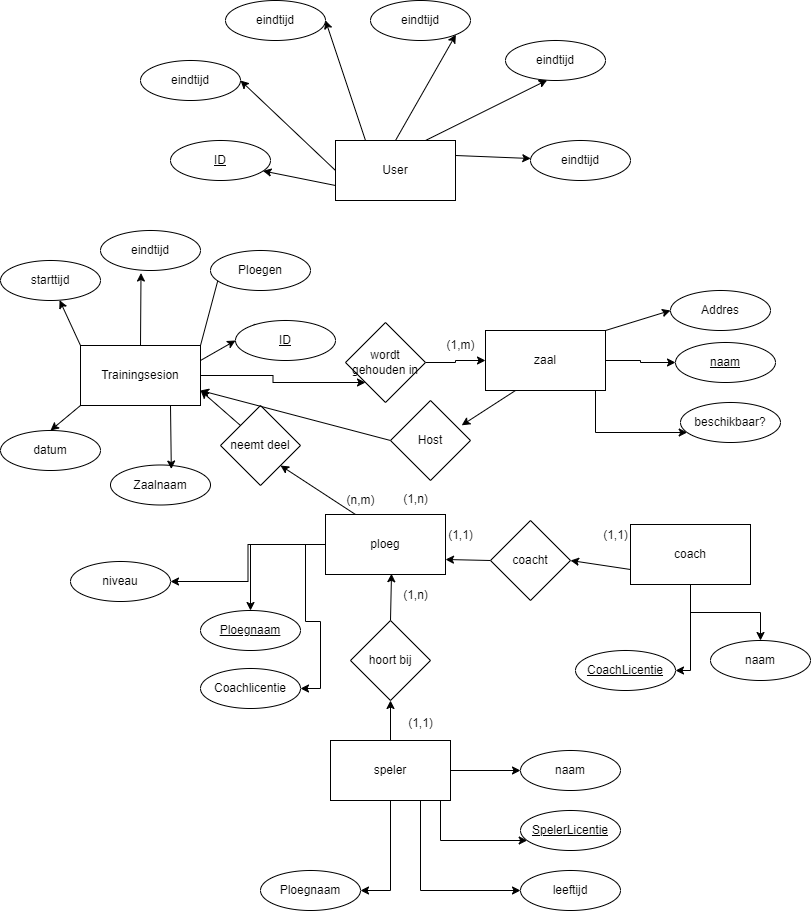

The diagram above was exported from draw.io. Its source (the exported page's mxGraphModel, read from the mxfile embedded in the PNG):
<mxGraphModel dx="918" dy="611" grid="1" gridSize="10" guides="1" tooltips="1" connect="1" arrows="1" fold="1" page="1" pageScale="1" pageWidth="827" pageHeight="1169" math="0" shadow="0">
  <root>
    <mxCell id="0" />
    <mxCell id="1" parent="0" />
    <mxCell id="VvVT3xu38Tis8UkaqFeF-38" style="edgeStyle=orthogonalEdgeStyle;rounded=0;orthogonalLoop=1;jettySize=auto;html=1;entryX=1;entryY=0.5;entryDx=0;entryDy=0;" parent="1" source="VvVT3xu38Tis8UkaqFeF-1" target="VvVT3xu38Tis8UkaqFeF-37" edge="1">
      <mxGeometry relative="1" as="geometry" />
    </mxCell>
    <mxCell id="VvVT3xu38Tis8UkaqFeF-39" style="edgeStyle=orthogonalEdgeStyle;rounded=0;orthogonalLoop=1;jettySize=auto;html=1;" parent="1" source="VvVT3xu38Tis8UkaqFeF-1" target="VvVT3xu38Tis8UkaqFeF-35" edge="1">
      <mxGeometry relative="1" as="geometry" />
    </mxCell>
    <mxCell id="VvVT3xu38Tis8UkaqFeF-40" style="edgeStyle=orthogonalEdgeStyle;rounded=0;orthogonalLoop=1;jettySize=auto;html=1;entryX=1;entryY=0.5;entryDx=0;entryDy=0;" parent="1" source="VvVT3xu38Tis8UkaqFeF-1" target="VvVT3xu38Tis8UkaqFeF-36" edge="1">
      <mxGeometry relative="1" as="geometry" />
    </mxCell>
    <mxCell id="VvVT3xu38Tis8UkaqFeF-51" style="edgeStyle=orthogonalEdgeStyle;rounded=0;orthogonalLoop=1;jettySize=auto;html=1;entryX=0;entryY=1;entryDx=0;entryDy=0;exitX=1;exitY=0.5;exitDx=0;exitDy=0;" parent="1" source="7" target="VvVT3xu38Tis8UkaqFeF-42" edge="1">
      <mxGeometry relative="1" as="geometry" />
    </mxCell>
    <mxCell id="4" style="edgeStyle=none;html=1;exitX=0.25;exitY=0;exitDx=0;exitDy=0;entryX=1;entryY=1;entryDx=0;entryDy=0;" parent="1" source="VvVT3xu38Tis8UkaqFeF-1" target="3" edge="1">
      <mxGeometry relative="1" as="geometry" />
    </mxCell>
    <mxCell id="VvVT3xu38Tis8UkaqFeF-1" value="ploeg" style="whiteSpace=wrap;html=1;" parent="1" vertex="1">
      <mxGeometry x="335" y="594" width="120" height="60" as="geometry" />
    </mxCell>
    <mxCell id="41" style="edgeStyle=none;html=1;exitX=0.5;exitY=0;exitDx=0;exitDy=0;entryX=0.55;entryY=0.987;entryDx=0;entryDy=0;entryPerimeter=0;" parent="1" source="VvVT3xu38Tis8UkaqFeF-2" target="VvVT3xu38Tis8UkaqFeF-1" edge="1">
      <mxGeometry relative="1" as="geometry" />
    </mxCell>
    <mxCell id="VvVT3xu38Tis8UkaqFeF-2" value="hoort bij" style="rhombus;whiteSpace=wrap;html=1;" parent="1" vertex="1">
      <mxGeometry x="360" y="700" width="80" height="80" as="geometry" />
    </mxCell>
    <mxCell id="VvVT3xu38Tis8UkaqFeF-10" value="" style="edgeStyle=orthogonalEdgeStyle;rounded=0;orthogonalLoop=1;jettySize=auto;html=1;" parent="1" source="VvVT3xu38Tis8UkaqFeF-4" target="VvVT3xu38Tis8UkaqFeF-9" edge="1">
      <mxGeometry relative="1" as="geometry" />
    </mxCell>
    <mxCell id="VvVT3xu38Tis8UkaqFeF-12" style="edgeStyle=orthogonalEdgeStyle;rounded=0;orthogonalLoop=1;jettySize=auto;html=1;" parent="1" source="VvVT3xu38Tis8UkaqFeF-4" target="VvVT3xu38Tis8UkaqFeF-11" edge="1">
      <mxGeometry relative="1" as="geometry">
        <Array as="points">
          <mxPoint x="450" y="920" />
        </Array>
      </mxGeometry>
    </mxCell>
    <mxCell id="VvVT3xu38Tis8UkaqFeF-16" style="edgeStyle=orthogonalEdgeStyle;rounded=0;orthogonalLoop=1;jettySize=auto;html=1;" parent="1" source="VvVT3xu38Tis8UkaqFeF-4" target="VvVT3xu38Tis8UkaqFeF-13" edge="1">
      <mxGeometry relative="1" as="geometry">
        <Array as="points">
          <mxPoint x="430" y="970" />
        </Array>
      </mxGeometry>
    </mxCell>
    <mxCell id="VvVT3xu38Tis8UkaqFeF-19" style="edgeStyle=orthogonalEdgeStyle;rounded=0;orthogonalLoop=1;jettySize=auto;html=1;" parent="1" source="VvVT3xu38Tis8UkaqFeF-4" target="VvVT3xu38Tis8UkaqFeF-17" edge="1">
      <mxGeometry relative="1" as="geometry">
        <Array as="points">
          <mxPoint x="400" y="970" />
        </Array>
      </mxGeometry>
    </mxCell>
    <mxCell id="40" style="edgeStyle=none;html=1;exitX=0.5;exitY=0;exitDx=0;exitDy=0;entryX=0.5;entryY=1;entryDx=0;entryDy=0;" parent="1" source="VvVT3xu38Tis8UkaqFeF-4" target="VvVT3xu38Tis8UkaqFeF-2" edge="1">
      <mxGeometry relative="1" as="geometry" />
    </mxCell>
    <mxCell id="VvVT3xu38Tis8UkaqFeF-4" value="speler" style="whiteSpace=wrap;html=1;" parent="1" vertex="1">
      <mxGeometry x="340" y="820" width="120" height="60" as="geometry" />
    </mxCell>
    <mxCell id="VvVT3xu38Tis8UkaqFeF-6" value="(1,n)" style="text;html=1;align=center;verticalAlign=middle;resizable=0;points=[];autosize=1;strokeColor=none;fillColor=none;" parent="1" vertex="1">
      <mxGeometry x="400" y="660" width="50" height="30" as="geometry" />
    </mxCell>
    <mxCell id="VvVT3xu38Tis8UkaqFeF-8" value="(1,1)" style="text;html=1;align=center;verticalAlign=middle;resizable=0;points=[];autosize=1;strokeColor=none;fillColor=none;" parent="1" vertex="1">
      <mxGeometry x="405" y="788" width="50" height="30" as="geometry" />
    </mxCell>
    <mxCell id="VvVT3xu38Tis8UkaqFeF-9" value="naam" style="ellipse;whiteSpace=wrap;html=1;align=center;" parent="1" vertex="1">
      <mxGeometry x="530" y="830" width="100" height="40" as="geometry" />
    </mxCell>
    <mxCell id="VvVT3xu38Tis8UkaqFeF-11" value="SpelerLicentie" style="ellipse;whiteSpace=wrap;html=1;align=center;fontStyle=4" parent="1" vertex="1">
      <mxGeometry x="530" y="890" width="100" height="40" as="geometry" />
    </mxCell>
    <mxCell id="VvVT3xu38Tis8UkaqFeF-13" value="leeftijd" style="ellipse;whiteSpace=wrap;html=1;align=center;" parent="1" vertex="1">
      <mxGeometry x="530" y="950" width="100" height="40" as="geometry" />
    </mxCell>
    <mxCell id="VvVT3xu38Tis8UkaqFeF-17" value="Ploegnaam" style="ellipse;whiteSpace=wrap;html=1;align=center;" parent="1" vertex="1">
      <mxGeometry x="270" y="950" width="100" height="40" as="geometry" />
    </mxCell>
    <mxCell id="44" style="edgeStyle=none;html=1;exitX=0;exitY=0.5;exitDx=0;exitDy=0;entryX=1;entryY=0.75;entryDx=0;entryDy=0;" parent="1" source="VvVT3xu38Tis8UkaqFeF-20" target="VvVT3xu38Tis8UkaqFeF-1" edge="1">
      <mxGeometry relative="1" as="geometry" />
    </mxCell>
    <mxCell id="VvVT3xu38Tis8UkaqFeF-20" value="coacht" style="rhombus;whiteSpace=wrap;html=1;" parent="1" vertex="1">
      <mxGeometry x="500" y="600" width="80" height="80" as="geometry" />
    </mxCell>
    <mxCell id="VvVT3xu38Tis8UkaqFeF-23" value="" style="edgeStyle=orthogonalEdgeStyle;rounded=0;orthogonalLoop=1;jettySize=auto;html=1;" parent="1" source="VvVT3xu38Tis8UkaqFeF-27" target="VvVT3xu38Tis8UkaqFeF-29" edge="1">
      <mxGeometry relative="1" as="geometry" />
    </mxCell>
    <mxCell id="VvVT3xu38Tis8UkaqFeF-24" style="edgeStyle=orthogonalEdgeStyle;rounded=0;orthogonalLoop=1;jettySize=auto;html=1;" parent="1" source="VvVT3xu38Tis8UkaqFeF-27" target="VvVT3xu38Tis8UkaqFeF-30" edge="1">
      <mxGeometry relative="1" as="geometry">
        <Array as="points">
          <mxPoint x="700" y="750" />
        </Array>
      </mxGeometry>
    </mxCell>
    <mxCell id="43" style="edgeStyle=none;html=1;exitX=0;exitY=0.75;exitDx=0;exitDy=0;entryX=1;entryY=0.5;entryDx=0;entryDy=0;" parent="1" source="VvVT3xu38Tis8UkaqFeF-27" target="VvVT3xu38Tis8UkaqFeF-20" edge="1">
      <mxGeometry relative="1" as="geometry" />
    </mxCell>
    <mxCell id="VvVT3xu38Tis8UkaqFeF-27" value="coach" style="whiteSpace=wrap;html=1;" parent="1" vertex="1">
      <mxGeometry x="640" y="604" width="120" height="60" as="geometry" />
    </mxCell>
    <mxCell id="VvVT3xu38Tis8UkaqFeF-29" value="naam" style="ellipse;whiteSpace=wrap;html=1;align=center;" parent="1" vertex="1">
      <mxGeometry x="720" y="720" width="100" height="40" as="geometry" />
    </mxCell>
    <mxCell id="VvVT3xu38Tis8UkaqFeF-30" value="CoachLicentie" style="ellipse;whiteSpace=wrap;html=1;align=center;fontStyle=4" parent="1" vertex="1">
      <mxGeometry x="585" y="730" width="100" height="40" as="geometry" />
    </mxCell>
    <mxCell id="VvVT3xu38Tis8UkaqFeF-34" value="(1,1)" style="text;html=1;align=center;verticalAlign=middle;resizable=0;points=[];autosize=1;strokeColor=none;fillColor=none;" parent="1" vertex="1">
      <mxGeometry x="445" y="600" width="50" height="30" as="geometry" />
    </mxCell>
    <mxCell id="VvVT3xu38Tis8UkaqFeF-35" value="Ploegnaam" style="ellipse;whiteSpace=wrap;html=1;align=center;fontStyle=4" parent="1" vertex="1">
      <mxGeometry x="210" y="690" width="100" height="40" as="geometry" />
    </mxCell>
    <mxCell id="VvVT3xu38Tis8UkaqFeF-36" value="Coachlicentie" style="ellipse;whiteSpace=wrap;html=1;align=center;" parent="1" vertex="1">
      <mxGeometry x="210" y="748" width="100" height="40" as="geometry" />
    </mxCell>
    <mxCell id="VvVT3xu38Tis8UkaqFeF-37" value="niveau" style="ellipse;whiteSpace=wrap;html=1;align=center;" parent="1" vertex="1">
      <mxGeometry x="80" y="641" width="100" height="40" as="geometry" />
    </mxCell>
    <mxCell id="VvVT3xu38Tis8UkaqFeF-41" style="edgeStyle=orthogonalEdgeStyle;rounded=0;orthogonalLoop=1;jettySize=auto;html=1;" parent="1" source="VvVT3xu38Tis8UkaqFeF-42" target="VvVT3xu38Tis8UkaqFeF-46" edge="1">
      <mxGeometry relative="1" as="geometry" />
    </mxCell>
    <mxCell id="VvVT3xu38Tis8UkaqFeF-42" value="wordt gehouden in" style="rhombus;whiteSpace=wrap;html=1;" parent="1" vertex="1">
      <mxGeometry x="355" y="402" width="80" height="80" as="geometry" />
    </mxCell>
    <mxCell id="VvVT3xu38Tis8UkaqFeF-43" value="" style="edgeStyle=orthogonalEdgeStyle;rounded=0;orthogonalLoop=1;jettySize=auto;html=1;" parent="1" source="VvVT3xu38Tis8UkaqFeF-46" target="VvVT3xu38Tis8UkaqFeF-48" edge="1">
      <mxGeometry relative="1" as="geometry" />
    </mxCell>
    <mxCell id="VvVT3xu38Tis8UkaqFeF-44" style="edgeStyle=orthogonalEdgeStyle;rounded=0;orthogonalLoop=1;jettySize=auto;html=1;" parent="1" source="VvVT3xu38Tis8UkaqFeF-46" target="VvVT3xu38Tis8UkaqFeF-49" edge="1">
      <mxGeometry relative="1" as="geometry">
        <Array as="points">
          <mxPoint x="605" y="512" />
        </Array>
      </mxGeometry>
    </mxCell>
    <mxCell id="21" style="edgeStyle=none;html=1;exitX=1;exitY=0;exitDx=0;exitDy=0;entryX=0;entryY=0.5;entryDx=0;entryDy=0;" parent="1" source="VvVT3xu38Tis8UkaqFeF-46" target="11" edge="1">
      <mxGeometry relative="1" as="geometry" />
    </mxCell>
    <mxCell id="46" style="edgeStyle=none;html=1;exitX=0.25;exitY=1;exitDx=0;exitDy=0;entryX=0.89;entryY=0.31;entryDx=0;entryDy=0;entryPerimeter=0;" parent="1" source="VvVT3xu38Tis8UkaqFeF-46" target="45" edge="1">
      <mxGeometry relative="1" as="geometry" />
    </mxCell>
    <mxCell id="VvVT3xu38Tis8UkaqFeF-46" value="zaal" style="whiteSpace=wrap;html=1;" parent="1" vertex="1">
      <mxGeometry x="495" y="410" width="120" height="60" as="geometry" />
    </mxCell>
    <mxCell id="VvVT3xu38Tis8UkaqFeF-47" value="(1,m)" style="text;html=1;align=center;verticalAlign=middle;resizable=0;points=[];autosize=1;strokeColor=none;fillColor=none;" parent="1" vertex="1">
      <mxGeometry x="445" y="410" width="50" height="30" as="geometry" />
    </mxCell>
    <mxCell id="VvVT3xu38Tis8UkaqFeF-48" value="naam" style="ellipse;whiteSpace=wrap;html=1;align=center;fontStyle=4" parent="1" vertex="1">
      <mxGeometry x="685" y="422" width="100" height="40" as="geometry" />
    </mxCell>
    <mxCell id="VvVT3xu38Tis8UkaqFeF-49" value="beschikbaar?" style="ellipse;whiteSpace=wrap;html=1;align=center;" parent="1" vertex="1">
      <mxGeometry x="690" y="482" width="100" height="40" as="geometry" />
    </mxCell>
    <mxCell id="VvVT3xu38Tis8UkaqFeF-50" value="Zaalnaam" style="ellipse;whiteSpace=wrap;html=1;align=center;" parent="1" vertex="1">
      <mxGeometry x="120" y="544.5" width="100" height="40" as="geometry" />
    </mxCell>
    <mxCell id="VvVT3xu38Tis8UkaqFeF-52" value="(1,n)" style="text;html=1;align=center;verticalAlign=middle;resizable=0;points=[];autosize=1;strokeColor=none;fillColor=none;" parent="1" vertex="1">
      <mxGeometry x="400" y="564" width="50" height="30" as="geometry" />
    </mxCell>
    <mxCell id="8" style="edgeStyle=none;html=1;exitX=0;exitY=0;exitDx=0;exitDy=0;entryX=1;entryY=0.75;entryDx=0;entryDy=0;" parent="1" source="3" target="7" edge="1">
      <mxGeometry relative="1" as="geometry" />
    </mxCell>
    <mxCell id="3" value="neemt deel" style="rhombus;whiteSpace=wrap;html=1;" parent="1" vertex="1">
      <mxGeometry x="230" y="485" width="80" height="80" as="geometry" />
    </mxCell>
    <mxCell id="6" value="(n,m)&lt;br&gt;" style="text;html=1;align=center;verticalAlign=middle;resizable=0;points=[];autosize=1;strokeColor=none;fillColor=none;" parent="1" vertex="1">
      <mxGeometry x="345" y="565" width="50" height="30" as="geometry" />
    </mxCell>
    <mxCell id="16" style="edgeStyle=none;html=1;exitX=0;exitY=1;exitDx=0;exitDy=0;entryX=0.5;entryY=0;entryDx=0;entryDy=0;" parent="1" source="7" target="12" edge="1">
      <mxGeometry relative="1" as="geometry" />
    </mxCell>
    <mxCell id="17" style="html=1;exitX=0;exitY=0;exitDx=0;exitDy=0;" parent="1" source="7" target="13" edge="1">
      <mxGeometry relative="1" as="geometry" />
    </mxCell>
    <mxCell id="18" style="html=1;exitX=0.5;exitY=0;exitDx=0;exitDy=0;entryX=0.405;entryY=1.063;entryDx=0;entryDy=0;entryPerimeter=0;" parent="1" source="7" target="14" edge="1">
      <mxGeometry relative="1" as="geometry" />
    </mxCell>
    <mxCell id="19" style="edgeStyle=none;html=1;exitX=1;exitY=0;exitDx=0;exitDy=0;" parent="1" source="7" edge="1">
      <mxGeometry relative="1" as="geometry">
        <mxPoint x="230" y="350" as="targetPoint" />
      </mxGeometry>
    </mxCell>
    <mxCell id="20" style="edgeStyle=none;html=1;exitX=0.75;exitY=1;exitDx=0;exitDy=0;entryX=0.608;entryY=0.101;entryDx=0;entryDy=0;entryPerimeter=0;" parent="1" source="7" target="VvVT3xu38Tis8UkaqFeF-50" edge="1">
      <mxGeometry relative="1" as="geometry" />
    </mxCell>
    <mxCell id="38" style="edgeStyle=none;html=1;exitX=1;exitY=0.25;exitDx=0;exitDy=0;entryX=0;entryY=0.5;entryDx=0;entryDy=0;" parent="1" source="7" target="36" edge="1">
      <mxGeometry relative="1" as="geometry" />
    </mxCell>
    <mxCell id="7" value="Trainingsesion" style="whiteSpace=wrap;html=1;" parent="1" vertex="1">
      <mxGeometry x="90" y="425" width="120" height="60" as="geometry" />
    </mxCell>
    <mxCell id="VvVT3xu38Tis8UkaqFeF-28" value="(1,1)" style="text;html=1;align=center;verticalAlign=middle;resizable=0;points=[];autosize=1;strokeColor=none;fillColor=none;" parent="1" vertex="1">
      <mxGeometry x="600" y="600" width="50" height="30" as="geometry" />
    </mxCell>
    <mxCell id="11" value="Addres" style="ellipse;whiteSpace=wrap;html=1;align=center;" parent="1" vertex="1">
      <mxGeometry x="680" y="370" width="100" height="40" as="geometry" />
    </mxCell>
    <mxCell id="12" value="datum&lt;span style=&quot;color: rgba(0, 0, 0, 0); font-family: monospace; font-size: 0px; text-align: start;&quot;&gt;%3CmxGraphModel%3E%3Croot%3E%3CmxCell%20id%3D%220%22%2F%3E%3CmxCell%20id%3D%221%22%20parent%3D%220%22%2F%3E%3CmxCell%20id%3D%222%22%20value%3D%22Zaalnaam%22%20style%3D%22ellipse%3BwhiteSpace%3Dwrap%3Bhtml%3D1%3Balign%3Dcenter%3B%22%20vertex%3D%221%22%20parent%3D%221%22%3E%3CmxGeometry%20x%3D%22120%22%20y%3D%22544.5%22%20width%3D%22100%22%20height%3D%2240%22%20as%3D%22geometry%22%2F%3E%3C%2FmxCell%3E%3C%2Froot%3E%3C%2FmxGraphModel%3E&lt;/span&gt;" style="ellipse;whiteSpace=wrap;html=1;align=center;" parent="1" vertex="1">
      <mxGeometry x="10" y="510" width="100" height="40" as="geometry" />
    </mxCell>
    <mxCell id="13" value="starttijd" style="ellipse;whiteSpace=wrap;html=1;align=center;" parent="1" vertex="1">
      <mxGeometry x="10" y="340" width="100" height="40" as="geometry" />
    </mxCell>
    <mxCell id="14" value="eindtijd" style="ellipse;whiteSpace=wrap;html=1;align=center;" parent="1" vertex="1">
      <mxGeometry x="110" y="310" width="100" height="40" as="geometry" />
    </mxCell>
    <mxCell id="15" value="Ploegen" style="ellipse;whiteSpace=wrap;html=1;align=center;" parent="1" vertex="1">
      <mxGeometry x="220" y="330" width="100" height="40" as="geometry" />
    </mxCell>
    <mxCell id="29" style="edgeStyle=none;html=1;exitX=0;exitY=0.5;exitDx=0;exitDy=0;entryX=1;entryY=0.5;entryDx=0;entryDy=0;" parent="1" source="22" target="23" edge="1">
      <mxGeometry relative="1" as="geometry" />
    </mxCell>
    <mxCell id="30" style="edgeStyle=none;html=1;exitX=0.25;exitY=0;exitDx=0;exitDy=0;entryX=1;entryY=0.5;entryDx=0;entryDy=0;" parent="1" source="22" target="24" edge="1">
      <mxGeometry relative="1" as="geometry" />
    </mxCell>
    <mxCell id="31" style="edgeStyle=none;html=1;exitX=1;exitY=0.25;exitDx=0;exitDy=0;" parent="1" source="22" target="28" edge="1">
      <mxGeometry relative="1" as="geometry" />
    </mxCell>
    <mxCell id="32" style="edgeStyle=none;html=1;exitX=0.75;exitY=0;exitDx=0;exitDy=0;entryX=0.417;entryY=0.99;entryDx=0;entryDy=0;entryPerimeter=0;" parent="1" source="22" target="27" edge="1">
      <mxGeometry relative="1" as="geometry" />
    </mxCell>
    <mxCell id="33" style="edgeStyle=none;html=1;exitX=0.5;exitY=0;exitDx=0;exitDy=0;entryX=1;entryY=1;entryDx=0;entryDy=0;" parent="1" source="22" target="25" edge="1">
      <mxGeometry relative="1" as="geometry" />
    </mxCell>
    <mxCell id="48" style="edgeStyle=none;html=1;exitX=0;exitY=0.75;exitDx=0;exitDy=0;entryX=0.924;entryY=0.76;entryDx=0;entryDy=0;entryPerimeter=0;" edge="1" parent="1" source="22" target="35">
      <mxGeometry relative="1" as="geometry" />
    </mxCell>
    <mxCell id="22" value="User" style="whiteSpace=wrap;html=1;" parent="1" vertex="1">
      <mxGeometry x="345" y="220" width="120" height="60" as="geometry" />
    </mxCell>
    <mxCell id="23" value="eindtijd" style="ellipse;whiteSpace=wrap;html=1;align=center;" parent="1" vertex="1">
      <mxGeometry x="150" y="140" width="100" height="40" as="geometry" />
    </mxCell>
    <mxCell id="24" value="eindtijd" style="ellipse;whiteSpace=wrap;html=1;align=center;" parent="1" vertex="1">
      <mxGeometry x="235" y="80" width="100" height="40" as="geometry" />
    </mxCell>
    <mxCell id="25" value="eindtijd" style="ellipse;whiteSpace=wrap;html=1;align=center;" parent="1" vertex="1">
      <mxGeometry x="380" y="80" width="100" height="40" as="geometry" />
    </mxCell>
    <mxCell id="27" value="eindtijd" style="ellipse;whiteSpace=wrap;html=1;align=center;" parent="1" vertex="1">
      <mxGeometry x="515" y="120" width="100" height="40" as="geometry" />
    </mxCell>
    <mxCell id="28" value="eindtijd" style="ellipse;whiteSpace=wrap;html=1;align=center;" parent="1" vertex="1">
      <mxGeometry x="540" y="220" width="100" height="40" as="geometry" />
    </mxCell>
    <mxCell id="35" value="ID" style="ellipse;whiteSpace=wrap;html=1;align=center;fontStyle=4" parent="1" vertex="1">
      <mxGeometry x="180" y="220" width="100" height="40" as="geometry" />
    </mxCell>
    <mxCell id="37" style="edgeStyle=none;html=1;exitX=0;exitY=0;exitDx=0;exitDy=0;" parent="1" source="36" edge="1">
      <mxGeometry relative="1" as="geometry">
        <mxPoint x="270" y="410" as="targetPoint" />
      </mxGeometry>
    </mxCell>
    <mxCell id="36" value="ID" style="ellipse;whiteSpace=wrap;html=1;align=center;fontStyle=4" parent="1" vertex="1">
      <mxGeometry x="245" y="400" width="100" height="40" as="geometry" />
    </mxCell>
    <mxCell id="47" style="edgeStyle=none;html=1;exitX=0;exitY=0.5;exitDx=0;exitDy=0;entryX=1;entryY=0.75;entryDx=0;entryDy=0;" parent="1" source="45" target="7" edge="1">
      <mxGeometry relative="1" as="geometry" />
    </mxCell>
    <mxCell id="45" value="Host" style="rhombus;whiteSpace=wrap;html=1;" parent="1" vertex="1">
      <mxGeometry x="400" y="480" width="80" height="80" as="geometry" />
    </mxCell>
  </root>
</mxGraphModel>